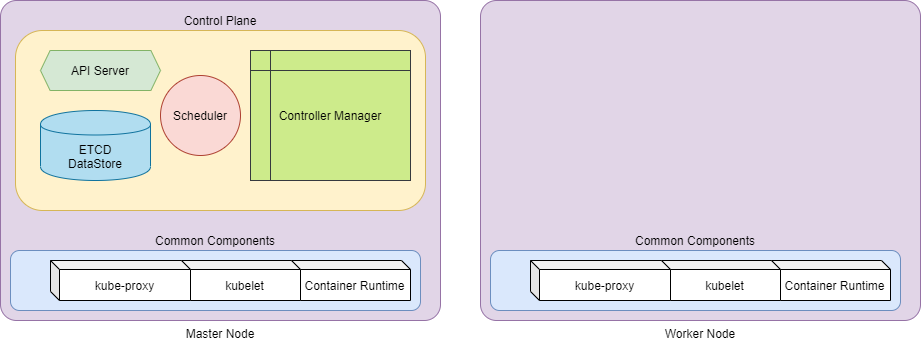

The diagram above was exported from draw.io. Its source (the exported page's mxGraphModel, read from the mxfile embedded in the PNG):
<mxGraphModel dx="1024" dy="584" grid="1" gridSize="10" guides="1" tooltips="1" connect="1" arrows="1" fold="1" page="1" pageScale="1" pageWidth="1169" pageHeight="827" math="0" shadow="0">
  <root>
    <mxCell id="iADMI4KYVSkCi1dWACaw-0" />
    <mxCell id="iADMI4KYVSkCi1dWACaw-1" parent="iADMI4KYVSkCi1dWACaw-0" />
    <mxCell id="iADMI4KYVSkCi1dWACaw-2" value="Worker Node" style="rounded=1;whiteSpace=wrap;html=1;arcSize=5;fillColor=#e1d5e7;strokeColor=#9673a6;labelPosition=center;verticalLabelPosition=bottom;align=center;verticalAlign=top;" parent="iADMI4KYVSkCi1dWACaw-1" vertex="1">
      <mxGeometry x="560" y="40" width="440" height="320" as="geometry" />
    </mxCell>
    <mxCell id="iADMI4KYVSkCi1dWACaw-5" value="Common Components" style="rounded=1;whiteSpace=wrap;html=1;fillColor=#dae8fc;strokeColor=#6c8ebf;labelPosition=center;verticalLabelPosition=top;align=center;verticalAlign=bottom;" parent="iADMI4KYVSkCi1dWACaw-1" vertex="1">
      <mxGeometry x="570" y="290" width="410" height="60" as="geometry" />
    </mxCell>
    <mxCell id="iADMI4KYVSkCi1dWACaw-6" value="Container Runtime" style="shape=cube;whiteSpace=wrap;html=1;boundedLbl=1;backgroundOutline=1;darkOpacity=0.05;darkOpacity2=0.1;size=9;" parent="iADMI4KYVSkCi1dWACaw-1" vertex="1">
      <mxGeometry x="850" y="300" width="120" height="40" as="geometry" />
    </mxCell>
    <mxCell id="iADMI4KYVSkCi1dWACaw-7" value="kubelet&lt;span style=&quot;color: rgba(0 , 0 , 0 , 0) ; font-family: monospace ; font-size: 0px ; white-space: nowrap&quot;&gt;%3CmxGraphModel%3E%3Croot%3E%3CmxCell%20id%3D%220%22%2F%3E%3CmxCell%20id%3D%221%22%20parent%3D%220%22%2F%3E%3CmxCell%20id%3D%222%22%20value%3D%22Container%20Runtime%22%20style%3D%22shape%3Dcube%3BwhiteSpace%3Dwrap%3Bhtml%3D1%3BboundedLbl%3D1%3BbackgroundOutline%3D1%3BdarkOpacity%3D0.05%3BdarkOpacity2%3D0.1%3Bsize%3D9%3B%22%20vertex%3D%221%22%20parent%3D%221%22%3E%3CmxGeometry%20x%3D%22850%22%20y%3D%22300%22%20width%3D%22120%22%20height%3D%2240%22%20as%3D%22geometry%22%2F%3E%3C%2FmxCell%3E%3C%2Froot%3E%3C%2FmxGraphModel%3E&lt;/span&gt;" style="shape=cube;whiteSpace=wrap;html=1;boundedLbl=1;backgroundOutline=1;darkOpacity=0.05;darkOpacity2=0.1;size=9;" parent="iADMI4KYVSkCi1dWACaw-1" vertex="1">
      <mxGeometry x="740" y="300" width="120" height="40" as="geometry" />
    </mxCell>
    <mxCell id="iADMI4KYVSkCi1dWACaw-8" value="kube-proxy" style="shape=cube;whiteSpace=wrap;html=1;boundedLbl=1;backgroundOutline=1;darkOpacity=0.05;darkOpacity2=0.1;size=9;" parent="iADMI4KYVSkCi1dWACaw-1" vertex="1">
      <mxGeometry x="610" y="300" width="140" height="40" as="geometry" />
    </mxCell>
    <mxCell id="iADMI4KYVSkCi1dWACaw-10" value="Master Node" style="rounded=1;whiteSpace=wrap;html=1;arcSize=5;fillColor=#e1d5e7;strokeColor=#9673a6;labelPosition=center;verticalLabelPosition=bottom;align=center;verticalAlign=top;" parent="iADMI4KYVSkCi1dWACaw-1" vertex="1">
      <mxGeometry x="80" y="40" width="440" height="320" as="geometry" />
    </mxCell>
    <mxCell id="iADMI4KYVSkCi1dWACaw-11" value="Common Components" style="rounded=1;whiteSpace=wrap;html=1;fillColor=#dae8fc;strokeColor=#6c8ebf;labelPosition=center;verticalLabelPosition=top;align=center;verticalAlign=bottom;" parent="iADMI4KYVSkCi1dWACaw-1" vertex="1">
      <mxGeometry x="90" y="290" width="410" height="60" as="geometry" />
    </mxCell>
    <mxCell id="iADMI4KYVSkCi1dWACaw-12" value="Container Runtime" style="shape=cube;whiteSpace=wrap;html=1;boundedLbl=1;backgroundOutline=1;darkOpacity=0.05;darkOpacity2=0.1;size=9;" parent="iADMI4KYVSkCi1dWACaw-1" vertex="1">
      <mxGeometry x="370" y="300" width="120" height="40" as="geometry" />
    </mxCell>
    <mxCell id="iADMI4KYVSkCi1dWACaw-13" value="kubelet&lt;span style=&quot;color: rgba(0 , 0 , 0 , 0) ; font-family: monospace ; font-size: 0px ; white-space: nowrap&quot;&gt;%3CmxGraphModel%3E%3Croot%3E%3CmxCell%20id%3D%220%22%2F%3E%3CmxCell%20id%3D%221%22%20parent%3D%220%22%2F%3E%3CmxCell%20id%3D%222%22%20value%3D%22Container%20Runtime%22%20style%3D%22shape%3Dcube%3BwhiteSpace%3Dwrap%3Bhtml%3D1%3BboundedLbl%3D1%3BbackgroundOutline%3D1%3BdarkOpacity%3D0.05%3BdarkOpacity2%3D0.1%3Bsize%3D9%3B%22%20vertex%3D%221%22%20parent%3D%221%22%3E%3CmxGeometry%20x%3D%22850%22%20y%3D%22300%22%20width%3D%22120%22%20height%3D%2240%22%20as%3D%22geometry%22%2F%3E%3C%2FmxCell%3E%3C%2Froot%3E%3C%2FmxGraphModel%3E&lt;/span&gt;" style="shape=cube;whiteSpace=wrap;html=1;boundedLbl=1;backgroundOutline=1;darkOpacity=0.05;darkOpacity2=0.1;size=9;" parent="iADMI4KYVSkCi1dWACaw-1" vertex="1">
      <mxGeometry x="260" y="300" width="120" height="40" as="geometry" />
    </mxCell>
    <mxCell id="iADMI4KYVSkCi1dWACaw-14" value="kube-proxy" style="shape=cube;whiteSpace=wrap;html=1;boundedLbl=1;backgroundOutline=1;darkOpacity=0.05;darkOpacity2=0.1;size=9;" parent="iADMI4KYVSkCi1dWACaw-1" vertex="1">
      <mxGeometry x="130" y="300" width="140" height="40" as="geometry" />
    </mxCell>
    <mxCell id="iADMI4KYVSkCi1dWACaw-15" value="Control Plane" style="rounded=1;whiteSpace=wrap;html=1;fillColor=#fff2cc;strokeColor=#d6b656;labelPosition=center;verticalLabelPosition=top;align=center;verticalAlign=bottom;" parent="iADMI4KYVSkCi1dWACaw-1" vertex="1">
      <mxGeometry x="95" y="70" width="410" height="180" as="geometry" />
    </mxCell>
    <mxCell id="iADMI4KYVSkCi1dWACaw-16" value="API Server" style="shape=hexagon;perimeter=hexagonPerimeter2;whiteSpace=wrap;html=1;size=0.07999979654947917;fillColor=#d5e8d4;strokeColor=#82b366;" parent="iADMI4KYVSkCi1dWACaw-1" vertex="1">
      <mxGeometry x="120" y="90" width="120" height="40" as="geometry" />
    </mxCell>
    <mxCell id="iADMI4KYVSkCi1dWACaw-17" value="ETCD&lt;br&gt;DataStore" style="shape=cylinder;whiteSpace=wrap;html=1;boundedLbl=1;backgroundOutline=1;fillColor=#b1ddf0;strokeColor=#10739e;" parent="iADMI4KYVSkCi1dWACaw-1" vertex="1">
      <mxGeometry x="120" y="150" width="110" height="70" as="geometry" />
    </mxCell>
    <mxCell id="iADMI4KYVSkCi1dWACaw-18" value="Scheduler" style="ellipse;whiteSpace=wrap;html=1;aspect=fixed;fillColor=#fad9d5;strokeColor=#ae4132;" parent="iADMI4KYVSkCi1dWACaw-1" vertex="1">
      <mxGeometry x="240" y="115" width="80" height="80" as="geometry" />
    </mxCell>
    <mxCell id="iADMI4KYVSkCi1dWACaw-19" value="Controller Manager" style="shape=internalStorage;whiteSpace=wrap;html=1;backgroundOutline=1;fillColor=#cdeb8b;strokeColor=#36393d;" parent="iADMI4KYVSkCi1dWACaw-1" vertex="1">
      <mxGeometry x="330" y="90" width="160" height="130" as="geometry" />
    </mxCell>
  </root>
</mxGraphModel>